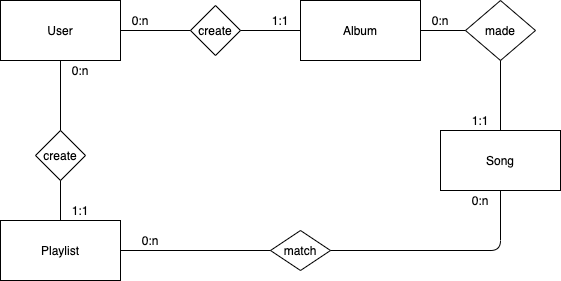

The diagram above was exported from draw.io. Its source (the exported page's mxGraphModel, read from the mxfile embedded in the PNG):
<mxGraphModel dx="1186" dy="619" grid="1" gridSize="10" guides="1" tooltips="1" connect="1" arrows="1" fold="1" page="1" pageScale="1" pageWidth="827" pageHeight="1169" math="0" shadow="0">
  <root>
    <mxCell id="WIyWlLk6GJQsqaUBKTNV-0" />
    <mxCell id="WIyWlLk6GJQsqaUBKTNV-1" parent="WIyWlLk6GJQsqaUBKTNV-0" />
    <mxCell id="muPts4kjnFuCB5XF78st-3" value="Playlist" style="rounded=0;whiteSpace=wrap;html=1;" parent="WIyWlLk6GJQsqaUBKTNV-1" vertex="1">
      <mxGeometry x="80" y="340" width="120" height="60" as="geometry" />
    </mxCell>
    <mxCell id="muPts4kjnFuCB5XF78st-5" value="Song" style="rounded=0;whiteSpace=wrap;html=1;" parent="WIyWlLk6GJQsqaUBKTNV-1" vertex="1">
      <mxGeometry x="520" y="250" width="120" height="60" as="geometry" />
    </mxCell>
    <mxCell id="muPts4kjnFuCB5XF78st-6" value="Album" style="rounded=0;whiteSpace=wrap;html=1;" parent="WIyWlLk6GJQsqaUBKTNV-1" vertex="1">
      <mxGeometry x="380" y="120" width="120" height="60" as="geometry" />
    </mxCell>
    <mxCell id="muPts4kjnFuCB5XF78st-7" value="User" style="rounded=0;whiteSpace=wrap;html=1;" parent="WIyWlLk6GJQsqaUBKTNV-1" vertex="1">
      <mxGeometry x="80" y="120" width="120" height="60" as="geometry" />
    </mxCell>
    <mxCell id="muPts4kjnFuCB5XF78st-9" value="create" style="rhombus;whiteSpace=wrap;html=1;" parent="WIyWlLk6GJQsqaUBKTNV-1" vertex="1">
      <mxGeometry x="270" y="125" width="50" height="50" as="geometry" />
    </mxCell>
    <mxCell id="muPts4kjnFuCB5XF78st-12" value="" style="endArrow=none;html=1;entryX=0;entryY=0.5;entryDx=0;entryDy=0;exitX=1;exitY=0.5;exitDx=0;exitDy=0;" parent="WIyWlLk6GJQsqaUBKTNV-1" source="muPts4kjnFuCB5XF78st-7" target="muPts4kjnFuCB5XF78st-9" edge="1">
      <mxGeometry width="50" height="50" relative="1" as="geometry">
        <mxPoint x="390" y="280" as="sourcePoint" />
        <mxPoint x="440" y="230" as="targetPoint" />
      </mxGeometry>
    </mxCell>
    <mxCell id="muPts4kjnFuCB5XF78st-13" value="" style="endArrow=none;html=1;entryX=0;entryY=0.5;entryDx=0;entryDy=0;" parent="WIyWlLk6GJQsqaUBKTNV-1" source="muPts4kjnFuCB5XF78st-9" target="muPts4kjnFuCB5XF78st-6" edge="1">
      <mxGeometry width="50" height="50" relative="1" as="geometry">
        <mxPoint x="340" y="190" as="sourcePoint" />
        <mxPoint x="390" y="140" as="targetPoint" />
      </mxGeometry>
    </mxCell>
    <mxCell id="muPts4kjnFuCB5XF78st-14" value="made" style="rhombus;whiteSpace=wrap;html=1;" parent="WIyWlLk6GJQsqaUBKTNV-1" vertex="1">
      <mxGeometry x="545" y="120" width="70" height="60" as="geometry" />
    </mxCell>
    <mxCell id="muPts4kjnFuCB5XF78st-15" value="" style="endArrow=none;html=1;exitX=1;exitY=0.5;exitDx=0;exitDy=0;entryX=0;entryY=0.5;entryDx=0;entryDy=0;" parent="WIyWlLk6GJQsqaUBKTNV-1" source="muPts4kjnFuCB5XF78st-6" target="muPts4kjnFuCB5XF78st-14" edge="1">
      <mxGeometry width="50" height="50" relative="1" as="geometry">
        <mxPoint x="390" y="280" as="sourcePoint" />
        <mxPoint x="440" y="230" as="targetPoint" />
      </mxGeometry>
    </mxCell>
    <mxCell id="muPts4kjnFuCB5XF78st-16" value="" style="endArrow=none;html=1;exitX=0.5;exitY=1;exitDx=0;exitDy=0;entryX=0.5;entryY=0;entryDx=0;entryDy=0;" parent="WIyWlLk6GJQsqaUBKTNV-1" source="muPts4kjnFuCB5XF78st-14" target="muPts4kjnFuCB5XF78st-5" edge="1">
      <mxGeometry width="50" height="50" relative="1" as="geometry">
        <mxPoint x="590" y="210" as="sourcePoint" />
        <mxPoint x="640" y="160" as="targetPoint" />
      </mxGeometry>
    </mxCell>
    <mxCell id="muPts4kjnFuCB5XF78st-18" value="create" style="rhombus;whiteSpace=wrap;html=1;" parent="WIyWlLk6GJQsqaUBKTNV-1" vertex="1">
      <mxGeometry x="115" y="250" width="50" height="50" as="geometry" />
    </mxCell>
    <mxCell id="muPts4kjnFuCB5XF78st-20" value="match" style="rhombus;whiteSpace=wrap;html=1;" parent="WIyWlLk6GJQsqaUBKTNV-1" vertex="1">
      <mxGeometry x="350" y="350" width="60" height="40" as="geometry" />
    </mxCell>
    <mxCell id="muPts4kjnFuCB5XF78st-22" value="" style="endArrow=none;html=1;exitX=1;exitY=0.5;exitDx=0;exitDy=0;" parent="WIyWlLk6GJQsqaUBKTNV-1" source="muPts4kjnFuCB5XF78st-3" target="muPts4kjnFuCB5XF78st-20" edge="1">
      <mxGeometry width="50" height="50" relative="1" as="geometry">
        <mxPoint x="220" y="420" as="sourcePoint" />
        <mxPoint x="250" y="370" as="targetPoint" />
      </mxGeometry>
    </mxCell>
    <mxCell id="muPts4kjnFuCB5XF78st-24" value="" style="endArrow=none;html=1;exitX=0.5;exitY=0;exitDx=0;exitDy=0;entryX=0.5;entryY=1;entryDx=0;entryDy=0;" parent="WIyWlLk6GJQsqaUBKTNV-1" source="muPts4kjnFuCB5XF78st-18" target="muPts4kjnFuCB5XF78st-7" edge="1">
      <mxGeometry width="50" height="50" relative="1" as="geometry">
        <mxPoint x="90" y="280" as="sourcePoint" />
        <mxPoint x="140" y="230" as="targetPoint" />
      </mxGeometry>
    </mxCell>
    <mxCell id="muPts4kjnFuCB5XF78st-25" value="" style="endArrow=none;html=1;entryX=0.5;entryY=1;entryDx=0;entryDy=0;exitX=0.5;exitY=0;exitDx=0;exitDy=0;" parent="WIyWlLk6GJQsqaUBKTNV-1" source="muPts4kjnFuCB5XF78st-3" target="muPts4kjnFuCB5XF78st-18" edge="1">
      <mxGeometry width="50" height="50" relative="1" as="geometry">
        <mxPoint x="110" y="370" as="sourcePoint" />
        <mxPoint x="160" y="320" as="targetPoint" />
      </mxGeometry>
    </mxCell>
    <mxCell id="muPts4kjnFuCB5XF78st-27" value="" style="endArrow=none;html=1;exitX=1;exitY=0.5;exitDx=0;exitDy=0;entryX=0.5;entryY=1;entryDx=0;entryDy=0;" parent="WIyWlLk6GJQsqaUBKTNV-1" source="muPts4kjnFuCB5XF78st-20" target="muPts4kjnFuCB5XF78st-5" edge="1">
      <mxGeometry width="50" height="50" relative="1" as="geometry">
        <mxPoint x="580" y="350" as="sourcePoint" />
        <mxPoint x="660" y="330" as="targetPoint" />
        <Array as="points">
          <mxPoint x="580" y="370" />
        </Array>
      </mxGeometry>
    </mxCell>
    <mxCell id="muPts4kjnFuCB5XF78st-28" value="0:n" style="text;html=1;strokeColor=none;fillColor=none;align=center;verticalAlign=middle;whiteSpace=wrap;rounded=0;" parent="WIyWlLk6GJQsqaUBKTNV-1" vertex="1">
      <mxGeometry x="210" y="350" width="40" height="20" as="geometry" />
    </mxCell>
    <mxCell id="muPts4kjnFuCB5XF78st-29" value="0:n" style="text;html=1;strokeColor=none;fillColor=none;align=center;verticalAlign=middle;whiteSpace=wrap;rounded=0;" parent="WIyWlLk6GJQsqaUBKTNV-1" vertex="1">
      <mxGeometry x="540" y="310" width="40" height="20" as="geometry" />
    </mxCell>
    <mxCell id="muPts4kjnFuCB5XF78st-30" value="0:n" style="text;html=1;strokeColor=none;fillColor=none;align=center;verticalAlign=middle;whiteSpace=wrap;rounded=0;" parent="WIyWlLk6GJQsqaUBKTNV-1" vertex="1">
      <mxGeometry x="200" y="130" width="40" height="20" as="geometry" />
    </mxCell>
    <mxCell id="muPts4kjnFuCB5XF78st-31" value="0:n" style="text;html=1;strokeColor=none;fillColor=none;align=center;verticalAlign=middle;whiteSpace=wrap;rounded=0;" parent="WIyWlLk6GJQsqaUBKTNV-1" vertex="1">
      <mxGeometry x="140" y="180" width="40" height="20" as="geometry" />
    </mxCell>
    <mxCell id="muPts4kjnFuCB5XF78st-32" value="1:1" style="text;html=1;strokeColor=none;fillColor=none;align=center;verticalAlign=middle;whiteSpace=wrap;rounded=0;" parent="WIyWlLk6GJQsqaUBKTNV-1" vertex="1">
      <mxGeometry x="340" y="130" width="40" height="20" as="geometry" />
    </mxCell>
    <mxCell id="muPts4kjnFuCB5XF78st-33" value="0:n" style="text;html=1;strokeColor=none;fillColor=none;align=center;verticalAlign=middle;whiteSpace=wrap;rounded=0;" parent="WIyWlLk6GJQsqaUBKTNV-1" vertex="1">
      <mxGeometry x="500" y="130" width="40" height="20" as="geometry" />
    </mxCell>
    <mxCell id="muPts4kjnFuCB5XF78st-35" value="1:1" style="text;html=1;strokeColor=none;fillColor=none;align=center;verticalAlign=middle;whiteSpace=wrap;rounded=0;" parent="WIyWlLk6GJQsqaUBKTNV-1" vertex="1">
      <mxGeometry x="540" y="230" width="40" height="20" as="geometry" />
    </mxCell>
    <mxCell id="muPts4kjnFuCB5XF78st-36" value="1:1" style="text;html=1;strokeColor=none;fillColor=none;align=center;verticalAlign=middle;whiteSpace=wrap;rounded=0;" parent="WIyWlLk6GJQsqaUBKTNV-1" vertex="1">
      <mxGeometry x="140" y="320" width="40" height="20" as="geometry" />
    </mxCell>
  </root>
</mxGraphModel>